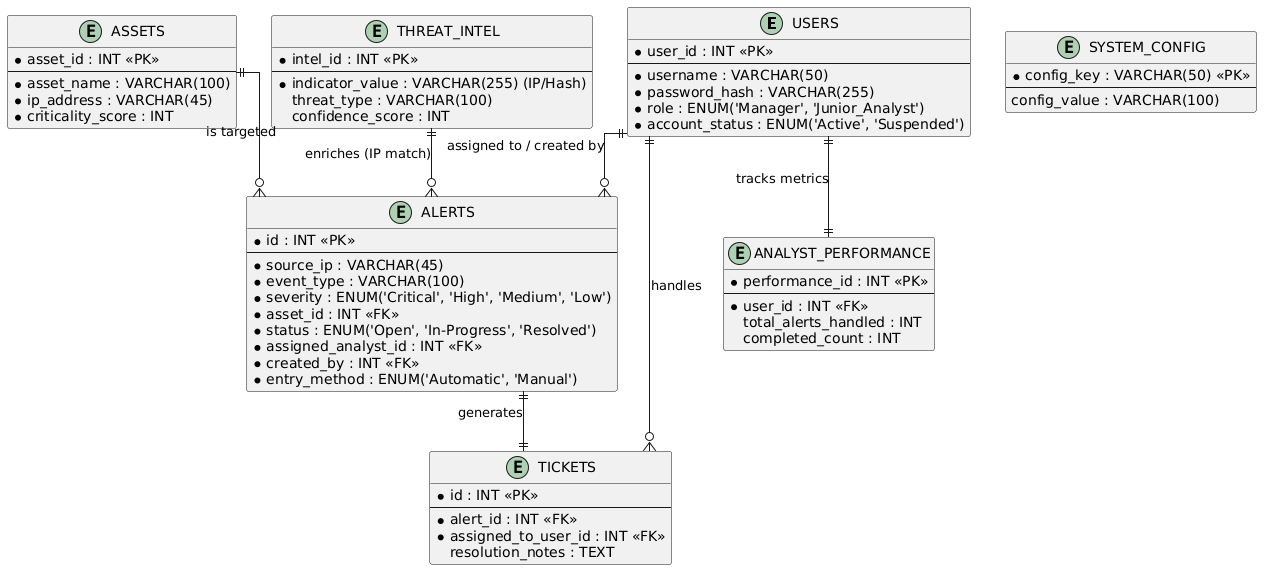

The diagram above was rendered by PlantUML. Its source (embedded in the PNG):
@startuml
' Configuration for professional look
skinparam Linetype ortho
skinparam PackageStyle rectangle

entity "USERS" as users {
  * user_id : INT <<PK>>
  --
  * username : VARCHAR(50)
  * password_hash : VARCHAR(255)
  * role : ENUM('Manager', 'Junior_Analyst')
  * account_status : ENUM('Active', 'Suspended')
}

entity "ASSETS" as assets {
  * asset_id : INT <<PK>>
  --
  * asset_name : VARCHAR(100)
  * ip_address : VARCHAR(45)
  * criticality_score : INT
}

entity "ALERTS" as alerts {
  * id : INT <<PK>>
  --
  * source_ip : VARCHAR(45)
  * event_type : VARCHAR(100)
  * severity : ENUM('Critical', 'High', 'Medium', 'Low')
  * asset_id : INT <<FK>>
  * status : ENUM('Open', 'In-Progress', 'Resolved')
  * assigned_analyst_id : INT <<FK>>
  * created_by : INT <<FK>>
  * entry_method : ENUM('Automatic', 'Manual')
}

entity "TICKETS" as tickets {
  * id : INT <<PK>>
  --
  * alert_id : INT <<FK>>
  * assigned_to_user_id : INT <<FK>>
  resolution_notes : TEXT
}

entity "ANALYST_PERFORMANCE" as perf {
  * performance_id : INT <<PK>>
  --
  * user_id : INT <<FK>>
  total_alerts_handled : INT
  completed_count : INT
}

entity "THREAT_INTEL" as intel {
  * intel_id : INT <<PK>>
  --
  * indicator_value : VARCHAR(255) (IP/Hash)
  threat_type : VARCHAR(100)
  confidence_score : INT
}

entity "SYSTEM_CONFIG" as config {
  * config_key : VARCHAR(50) <<PK>>
  --
  config_value : VARCHAR(100)
}

' Relationships
users ||--o{ alerts : "assigned to / created by"
assets ||--o{ alerts : "is targeted"
alerts ||--|| tickets : "generates"
users ||--o{ tickets : "handles"
users ||--|| perf : "tracks metrics"
intel ||--o{ alerts : "enriches (IP match)"

@endum